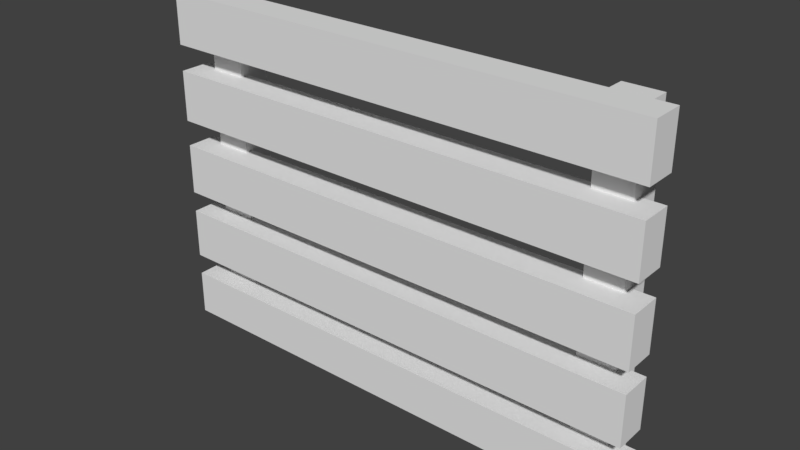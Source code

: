 # Source: Barricade.blend  (saved by Blender 2.78.0; exported with 4.5.12 LTS)
import bpy
from mathutils import Matrix  # noqa: F401  (used for matrix-valued properties, if any)

bpy.ops.wm.read_factory_settings(use_empty=True)
scene = bpy.context.scene
scene.name = 'Scene'

# ---- collections
col_collection_1 = bpy.data.collections.new('Collection 1'); scene.collection.children.link(col_collection_1)

# ---- world
world_world = bpy.data.worlds.new('World'); scene.world = world_world
world_world.color = (0.05088, 0.05088, 0.05088)
world_world.use_sun_shadow = False
world_world.sun_shadow_jitter_overblur = 0.0
world_world.cycles.sampling_method = 'MANUAL'

# ---- meshes
me_cube_007 = bpy.data.meshes.new('Cube.007')
me_cube_007.from_pydata([(-3.949, -1.0, -0.5315), (-3.949, -1.0, 0.9983), (-3.949, 1.0, -0.5315), (-3.949, 1.0, 0.9983), (2.701, -1.0, -0.5315), (2.701, -1.0, 0.9983), (2.701, 1.0, -0.5315), (2.701, 1.0, 0.9983), (-3.949, -1.0, -17.85), (-3.949, -1.0, -16.32), (-3.949, 1.0, -17.85), (-3.949, 1.0, -16.32), (2.701, -1.0, -17.85), (2.701, -1.0, -16.32), (2.701, 1.0, -17.85), (2.701, 1.0, -16.32), (-2.994, -2.412, -18.7), (-3.987, -2.412, -18.7), (-2.994, -0.4117, -18.7), (-3.987, -0.4117, -18.7), (-2.994, -2.412, 1.903), (-3.987, -2.412, 1.903), (-2.994, -0.4117, 1.903), (-3.987, -0.4117, 1.903), (-1.494, -2.412, -18.7), (-2.487, -2.412, -18.7), (-1.494, -0.4117, -18.7), (-2.487, -0.4117, -18.7), (-1.494, -2.412, 1.903), (-2.487, -2.412, 1.903), (-1.494, -0.4117, 1.903), (-2.487, -0.4117, 1.903), (0.006233, -2.412, -18.7), (-0.9871, -2.412, -18.7), (0.006233, -0.4117, -18.7), (-0.9871, -0.4117, -18.7), (0.006234, -2.412, 1.903), (-0.9871, -2.412, 1.903), (0.006234, -0.4117, 1.903), (-0.9871, -0.4117, 1.903), (1.406, -2.412, -18.7), (0.4129, -2.412, -18.7), (1.406, -0.4117, -18.7), (0.4129, -0.4117, -18.7), (1.406, -2.412, 1.903), (0.4129, -2.412, 1.903), (1.406, -0.4117, 1.903), (0.4129, -0.4117, 1.903), (2.706, -2.412, -18.7), (1.823, -2.412, -18.7), (2.706, -0.4117, -18.7), (1.823, -0.4117, -18.7), (2.706, -2.412, 1.903), (1.823, -2.412, 1.903), (2.706, -0.4117, 1.903), (1.823, -0.4117, 1.903)], [], [(0, 1, 3, 2), (2, 3, 7, 6), (6, 7, 5, 4), (4, 5, 1, 0), (2, 6, 4, 0), (7, 3, 1, 5), (8, 9, 11, 10), (10, 11, 15, 14), (14, 15, 13, 12), (12, 13, 9, 8), (10, 14, 12, 8), (15, 11, 9, 13), (16, 17, 19, 18), (18, 19, 23, 22), (22, 23, 21, 20), (20, 21, 17, 16), (18, 22, 20, 16), (23, 19, 17, 21), (24, 25, 27, 26), (26, 27, 31, 30), (30, 31, 29, 28), (28, 29, 25, 24), (26, 30, 28, 24), (31, 27, 25, 29), (32, 33, 35, 34), (34, 35, 39, 38), (38, 39, 37, 36), (36, 37, 33, 32), (34, 38, 36, 32), (39, 35, 33, 37), (40, 41, 43, 42), (42, 43, 47, 46), (46, 47, 45, 44), (44, 45, 41, 40), (42, 46, 44, 40), (47, 43, 41, 45), (48, 49, 51, 50), (50, 51, 55, 54), (54, 55, 53, 52), (52, 53, 49, 48), (50, 54, 52, 48), (55, 51, 49, 53)])
_uv = me_cube_007.uv_layers.new(name='UVMap')
_uv.uv.foreach_set('vector', [0.5583, 0.8294, 0.5068, 0.8294, 0.5068, 0.756, 0.5583, 0.756, 0.4553, 1.0, 0.4039, 1.0, 0.4039, 0.756, 0.4553, 0.756, 0.6098, 0.8294, 0.5583, 0.8294, 0.5583, 0.756, 0.6098, 0.756, 0.5068, 1.0, 0.4553, 1.0, 0.4553, 0.756, 0.5068, 0.756, 0.06731, 1.0, 0.06731, 0.756, 0.1346, 0.756, 0.1346, 1.0, 0.2019, 1.0, 0.2019, 0.756, 0.2692, 0.756, 0.2692, 1.0, 0.6613, 0.8294, 0.6098, 0.8294, 0.6098, 0.756, 0.6613, 0.756, 0.3207, 1.0, 0.2692, 1.0, 0.2692, 0.756, 0.3207, 0.756, 0.7128, 0.8294, 0.6613, 0.8294, 0.6613, 0.756, 0.7128, 0.756, 0.3524, 0.756, 0.4039, 0.756, 0.4039, 1.0, 0.3524, 1.0, 3.611e-08, 1.0, 0.0, 0.756, 0.06731, 0.756, 0.06731, 1.0, 0.1346, 1.0, 0.1346, 0.756, 0.2019, 0.756, 0.2019, 1.0, 0.5403, 0.9028, 0.5068, 0.9028, 0.5068, 0.8294, 0.5403, 0.8294, 0.8068, 0.756, 0.7734, 0.756, 0.7734, 0.0, 0.8068, 4.374e-09, 0.7796, 0.756, 0.8131, 0.756, 0.8131, 0.8294, 0.7796, 0.8294, 0.6731, 0.0, 0.7065, 4.374e-09, 0.7065, 0.756, 0.6731, 0.756, 0.4039, 0.756, 0.4039, 0.0, 0.4712, 0.0, 0.4712, 0.756, 0.06731, 0.0, 0.06731, 0.756, 1.204e-07, 0.756, 0.0, 1.75e-08, 0.7796, 0.8294, 0.7462, 0.8294, 0.7462, 0.756, 0.7796, 0.756, 0.7734, 0.756, 0.74, 0.756, 0.74, 0.0, 0.7734, 4.374e-09, 0.7128, 0.756, 0.7462, 0.756, 0.7462, 0.8294, 0.7128, 0.8294, 0.9405, 0.756, 0.9071, 0.756, 0.9071, 0.0, 0.9405, 0.0, 0.3365, 0.756, 0.3365, 0.0, 0.4039, 0.0, 0.4039, 0.756, 0.2692, 0.756, 0.2692, 0.0, 0.3365, 0.0, 0.3365, 0.756, 0.6405, 0.8294, 0.674, 0.8294, 0.674, 0.9028, 0.6405, 0.9028, 0.8737, 0.0, 0.9071, 0.0, 0.9071, 0.756, 0.8737, 0.756, 0.6071, 0.8294, 0.6405, 0.8294, 0.6405, 0.9028, 0.6071, 0.9028, 0.8068, 0.0, 0.8402, 4.374e-09, 0.8402, 0.756, 0.8068, 0.756, 0.4712, 0.756, 0.4712, 0.0, 0.5385, 0.0, 0.5385, 0.756, 0.06731, 0.756, 0.06731, 0.0, 0.1346, 0.0, 0.1346, 0.756, 0.5737, 0.9028, 0.5403, 0.9028, 0.5403, 0.8294, 0.5737, 0.8294, 0.8402, 6.999e-08, 0.8737, 0.0, 0.8737, 0.756, 0.8402, 0.756, 0.5737, 0.8294, 0.6071, 0.8294, 0.6071, 0.9028, 0.5737, 0.9028, 0.7065, 0.0, 0.7399, 4.374e-09, 0.7399, 0.756, 0.7065, 0.756, 0.5385, 0.756, 0.5385, 4.374e-09, 0.6058, 0.0, 0.6058, 0.756, 0.1346, 0.756, 0.1346, 0.0, 0.2019, 0.0, 0.2019, 0.756, 0.3524, 0.9028, 0.3226, 0.9028, 0.3226, 0.8294, 0.3524, 0.8294, 1.0, 0.756, 0.9703, 0.756, 0.9703, 4.374e-09, 1.0, 0.0, 0.3226, 0.756, 0.3524, 0.756, 0.3524, 0.8294, 0.3226, 0.8294, 0.9405, 0.0, 0.9703, 4.374e-09, 0.9703, 0.756, 0.9405, 0.756, 0.6731, 0.0, 0.6731, 0.756, 0.6058, 0.756, 0.6058, 0.0, 0.2019, 0.756, 0.2019, 0.0, 0.2692, 0.0, 0.2692, 0.756])
me_cube_007.use_remesh_preserve_volume = False
me_cube_007.use_remesh_preserve_attributes = False
me_cube_007.use_mirror_vertex_groups = False
me_cube_007.update()

# ---- objects
ob_cube_006 = bpy.data.objects.new('Cube.006', me_cube_007)

# ---- transforms, parenting, visibility, modifiers, constraints
ob_cube_006.location = (0.9933, 0.1653, -0.4296)
ob_cube_006.rotation_euler = (-0.0, 1.571, 0.0)
ob_cube_006.scale = (0.2502, 0.07749, 0.1168)
ob_cube_006.lineart.crease_threshold = 0.0

# ---- collection membership
col_collection_1.objects.link(ob_cube_006)

# ---- scene / render settings (as saved in the file)
scene.frame_start = 1; scene.frame_end = 250; scene.frame_set(1)
scene.render.engine = 'BLENDER_EEVEE_NEXT'
scene.render.resolution_percentage = 50
scene.render.dither_intensity = 0.0
scene.cycles.use_denoising = False
scene.cycles.samples = 128
scene.cycles.sampling_pattern = 'TABULATED_SOBOL'
scene.cycles.light_sampling_threshold = 0.0
scene.cycles.use_adaptive_sampling = False
scene.cycles.use_light_tree = False
scene.cycles.blur_glossy = 0.0
scene.cycles.sample_clamp_indirect = 0.0
scene.view_settings.view_transform = 'Standard'
bpy.context.view_layer.update()

# ---- added for rendering (the .blend has no active camera and no usable light): camera, sun
cam_auto = bpy.data.cameras.new('AutoCamera')
cam_auto.lens = 50.0
cam_auto.sensor_width = 36.0
cam_auto.clip_end = 1000.0
ob_auto_camera = bpy.data.objects.new('AutoCamera', cam_auto)
scene.collection.objects.link(ob_auto_camera)
ob_auto_camera.location = (2.73603, -3.15759, 1.90947)
ob_auto_camera.rotation_euler = (1.09748, -7.21219e-08, 0.694738)
scene.camera = ob_auto_camera
light_auto_sun = bpy.data.lights.new('AutoSun', 'SUN')
light_auto_sun.energy = 3.0
light_auto_sun.angle = 0.0523599
ob_auto_sun = bpy.data.objects.new('AutoSun', light_auto_sun)
scene.collection.objects.link(ob_auto_sun)
ob_auto_sun.rotation_euler = (0.872665, 0.174533, 0.523599)
bpy.context.view_layer.update()

